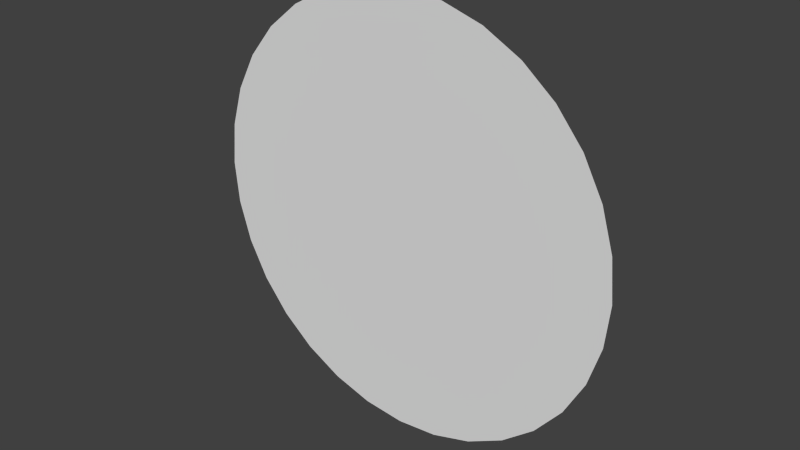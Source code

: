 # Source: squidTint.blend  (saved by Blender 2.66.1; exported with 4.5.12 LTS)
import bpy
from mathutils import Matrix  # noqa: F401  (used for matrix-valued properties, if any)

bpy.ops.wm.read_factory_settings(use_empty=True)
scene = bpy.context.scene
scene.name = 'Scene'

# ---- collections
col_collection_1 = bpy.data.collections.new('Collection 1'); scene.collection.children.link(col_collection_1)

# ---- world
world_world = bpy.data.worlds.new('World'); scene.world = world_world
world_world.color = (0.05088, 0.05088, 0.05088)
world_world.use_sun_shadow = False
world_world.sun_shadow_jitter_overblur = 0.0
world_world.cycles.sampling_method = 'MANUAL'
world_world.cycles.sample_map_resolution = 256

# ---- meshes
me_circle = bpy.data.meshes.new('Circle')
me_circle.from_pydata([(0.0, 1.0, 0.0), (-0.1951, 0.9808, 0.0), (-0.3827, 0.9239, 0.0), (-0.5556, 0.8315, 0.0), (-0.7071, 0.7071, 0.0), (-0.8315, 0.5556, 0.0), (-0.9239, 0.3827, 0.0), (-0.9808, 0.1951, 0.0), (-1.0, 7.55e-08, 0.0), (-0.9808, -0.1951, 0.0), (-0.9239, -0.3827, 0.0), (-0.8315, -0.5556, 0.0), (-0.7071, -0.7071, 0.0), (-0.5556, -0.8315, 0.0), (-0.3827, -0.9239, 0.0), (-0.1951, -0.9808, 0.0), (3.258e-07, -1.0, 0.0), (0.1951, -0.9808, 0.0), (0.3827, -0.9239, 0.0), (0.5556, -0.8315, 0.0), (0.7071, -0.7071, 0.0), (0.8315, -0.5556, 0.0), (0.9239, -0.3827, 0.0), (0.9808, -0.1951, 0.0), (1.0, 9.656e-07, 0.0), (0.9808, 0.1951, 0.0), (0.9239, 0.3827, 0.0), (0.8315, 0.5556, 0.0), (0.7071, 0.7071, 0.0), (0.5556, 0.8315, 0.0), (0.3827, 0.9239, 0.0), (0.1951, 0.9808, 0.0)], [], [(1, 0, 31), (1, 31, 30), (2, 1, 30), (2, 30, 3), (28, 3, 30), (29, 28, 30), (4, 3, 28), (4, 28, 5), (5, 27, 26), (6, 5, 26), (6, 26, 25), (7, 6, 25), (7, 25, 24), (8, 7, 24), (8, 24, 23), (9, 8, 23), (9, 23, 22), (10, 9, 22), (10, 22, 21), (11, 10, 21), (11, 21, 20), (12, 11, 20), (12, 20, 19), (13, 12, 19), (13, 19, 18), (18, 17, 13), (15, 14, 13), (17, 15, 13), (15, 17, 16), (28, 27, 5)])
_uv = me_circle.uv_layers.new(name='UV coord')
_uv.uv.foreach_set('vector', [0.4497, 8.932e-05, 0.4921, 0.001872, 0.5666, 0.0357, 0.4497, 8.932e-05, 0.5666, 0.0357, 0.644, 0.09429, 0.3738, 0.004603, 0.4497, 8.932e-05, 0.644, 0.09429, 0.3738, 0.004603, 0.644, 0.09429, 0.2996, 0.0282, 0.7368, 0.2059, 0.2996, 0.0282, 0.644, 0.09429, 0.685, 0.1237, 0.7368, 0.2059, 0.644, 0.09429, 0.2278, 0.07314, 0.2996, 0.0282, 0.7368, 0.2059, 0.2278, 0.07314, 0.7368, 0.2059, 0.1662, 0.1346, 0.1662, 0.1346, 0.7781, 0.2962, 0.798, 0.3954, 0.1061, 0.211, 0.1662, 0.1346, 0.798, 0.3954, 0.1061, 0.211, 0.798, 0.3954, 0.798, 0.4975, 0.05663, 0.2989, 0.1061, 0.211, 0.798, 0.4975, 0.05663, 0.2989, 0.798, 0.4975, 0.778, 0.598, 0.02011, 0.3946, 0.05663, 0.2989, 0.778, 0.598, 0.02011, 0.3946, 0.778, 0.598, 0.7415, 0.6937, 8.932e-05, 0.4951, 0.02011, 0.3946, 0.7415, 0.6937, 8.932e-05, 0.4951, 0.7415, 0.6937, 0.692, 0.7817, 8.941e-05, 0.5972, 8.932e-05, 0.4951, 0.692, 0.7817, 8.941e-05, 0.5972, 0.692, 0.7817, 0.6319, 0.858, 0.01995, 0.6964, 8.941e-05, 0.5972, 0.6319, 0.858, 0.01995, 0.6964, 0.6319, 0.858, 0.5644, 0.9196, 0.05831, 0.7881, 0.01995, 0.6964, 0.5644, 0.9196, 0.05831, 0.7881, 0.5644, 0.9196, 0.4931, 0.9643, 0.1125, 0.8679, 0.05831, 0.7881, 0.4931, 0.9643, 0.1125, 0.8679, 0.4931, 0.9643, 0.422, 0.9912, 0.422, 0.9912, 0.3485, 0.9999, 0.1125, 0.8679, 0.2174, 0.9574, 0.1743, 0.9364, 0.1125, 0.8679, 0.3485, 0.9999, 0.2174, 0.9574, 0.1125, 0.8679, 0.2174, 0.9574, 0.3485, 0.9999, 0.3007, 0.997, 0.7368, 0.2059, 0.7781, 0.2962, 0.1662, 0.1346])
me_circle.use_remesh_preserve_volume = False
me_circle.use_remesh_preserve_attributes = False
me_circle.use_mirror_vertex_groups = False
me_circle.update()
arm_armature = bpy.data.armatures.new('Armature')  # bones are not reproduced

# ---- objects
ob_armature = bpy.data.objects.new('Armature', arm_armature)
ob_circle = bpy.data.objects.new('Circle', me_circle)

# ---- transforms, parenting, visibility, modifiers, constraints
ob_armature.location = (0.0, 0.0, 0.0)
ob_armature.rotation_euler = (4.712, 0.0, 0.0)
ob_armature.scale = (-0.5542, -0.5542, 1.0)
ob_armature.lineart.crease_threshold = 0.0
ob_circle.parent = ob_armature
ob_circle.matrix_parent_inverse = Matrix(((1.0, 0.0, 0.0, 0.0), (0.0, 1.192e-08, -1.0, 0.0), (0.0, 1.0, 1.192e-08, 0.0), (0.0, 0.0, 0.0, 1.0)))
ob_circle.location = (0.0, 0.0, 0.0)
ob_circle.rotation_euler = (1.571, 0.0, 0.0)
ob_circle.lineart.crease_threshold = 0.0
_vg = ob_circle.vertex_groups.new(name='Bone')
for _i, _w in zip([0, 1, 2, 3, 4, 5, 6, 7, 8, 9, 10, 11, 12, 13, 14, 15, 16, 17, 18, 19, 20, 21, 22, 23, 24, 25, 26, 27, 28, 29, 30, 31], [1.0, 0.9993, 1.0, 1.0, 1.0, 0.9999, 1.0, 1.0, 1.0, 1.0, 1.0, 1.0, 1.0, 1.0, 1.0, 1.0, 1.0, 1.0, 1.0, 1.0, 0.9998, 1.0, 1.0, 1.0, 1.0, 1.0, 1.0, 1.0, 1.0, 1.0, 1.0, 1.0]): _vg.add([_i], _w, 'REPLACE')
_m = ob_circle.modifiers.new('Armature', 'ARMATURE')
_m.object = ob_armature

# ---- collection membership
col_collection_1.objects.link(ob_armature)
col_collection_1.objects.link(ob_circle)

# ---- scene / render settings (as saved in the file)
scene.frame_start = 0; scene.frame_end = 120; scene.frame_set(7)
scene.render.engine = 'BLENDER_EEVEE_NEXT'
scene.render.image_settings.color_mode = 'RGB'
scene.render.image_settings.compression = 90
scene.render.resolution_percentage = 50
scene.render.dither_intensity = 0.0
scene.render.bake_margin = 2
scene.cycles.use_denoising = False
scene.cycles.samples = 10
scene.cycles.sampling_pattern = 'TABULATED_SOBOL'
scene.cycles.light_sampling_threshold = 0.0
scene.cycles.use_adaptive_sampling = False
scene.cycles.use_light_tree = False
scene.cycles.blur_glossy = 0.0
scene.cycles.volume_bounces = 1
scene.cycles.pixel_filter_type = 'GAUSSIAN'
scene.cycles.sample_clamp_indirect = 0.0
scene.view_settings.view_transform = 'Standard'
bpy.context.view_layer.update()

# ---- added for rendering (the .blend has no active camera and no usable light): camera, sun
cam_auto = bpy.data.cameras.new('AutoCamera')
cam_auto.lens = 50.0
cam_auto.sensor_width = 36.0
cam_auto.clip_end = 1000.0
ob_auto_camera = bpy.data.objects.new('AutoCamera', cam_auto)
scene.collection.objects.link(ob_auto_camera)
ob_auto_camera.location = (1.45028, -1.74034, 1.16023)
ob_auto_camera.rotation_euler = (1.09748, -7.21219e-08, 0.694738)
scene.camera = ob_auto_camera
light_auto_sun = bpy.data.lights.new('AutoSun', 'SUN')
light_auto_sun.energy = 3.0
light_auto_sun.angle = 0.0523599
ob_auto_sun = bpy.data.objects.new('AutoSun', light_auto_sun)
scene.collection.objects.link(ob_auto_sun)
ob_auto_sun.rotation_euler = (0.872665, 0.174533, 0.523599)
bpy.context.view_layer.update()
